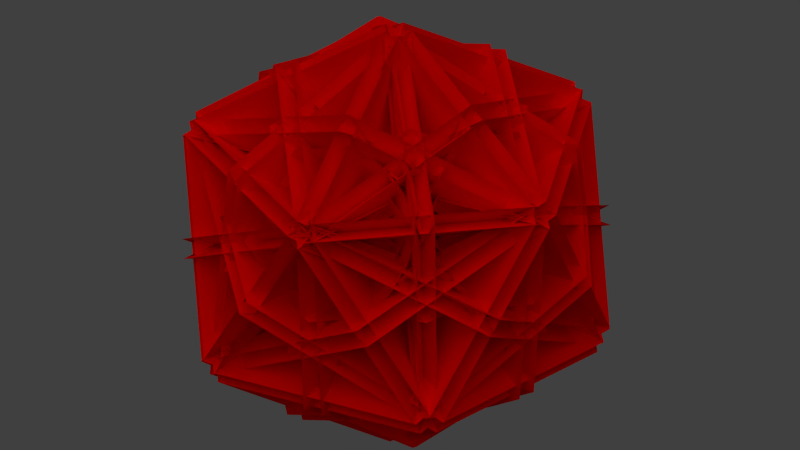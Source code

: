 # Source: Infra-Core.blend  (saved by Blender 2.76.0; exported with 4.5.12 LTS)
import bpy
from mathutils import Matrix  # noqa: F401  (used for matrix-valued properties, if any)

bpy.ops.wm.read_factory_settings(use_empty=True)
scene = bpy.context.scene
scene.name = 'Scene'

# ---- collections
col_collection_1 = bpy.data.collections.new('Collection 1'); scene.collection.children.link(col_collection_1)

# ---- materials (node trees are filled in below, after node groups)
mat_material_001 = bpy.data.materials.new('Material.001')
mat_material_001.alpha_threshold = 0.0
mat_material_001.use_transparent_shadow = False
mat_material_001.diffuse_color = (1.0, 0.0, 0.0, 1.0)
mat_material_001.roughness = 0.5

# ---- material node trees

# ---- world
world_world = bpy.data.worlds.new('World'); scene.world = world_world
world_world.color = (0.05088, 0.05088, 0.05088)
world_world.use_sun_shadow = False
world_world.sun_shadow_jitter_overblur = 0.0
world_world.cycles.sampling_method = 'MANUAL'
world_world.cycles.sample_map_resolution = 256

# ---- cameras
cam_camera_001 = bpy.data.cameras.new('Camera.001')
cam_camera_001.type = 'ORTHO'
cam_camera_001.clip_end = 100.0
cam_camera_001.lens = 35.0
cam_camera_001.sensor_width = 32.0
cam_camera_001.sensor_height = 18.0
cam_camera_001.ortho_scale = 11.0
cam_camera_001.display_size = 2.0
cam_camera_001.dof.focus_distance = 0.0
cam_camera_001.dof.aperture_fstop = 128.0
cam_camera_001.dof.aperture_blades = 6

# ---- lights
light_lamp = bpy.data.lights.new('Lamp', 'POINT')
light_lamp.transmission_factor = 0.0
light_lamp.cutoff_distance = 30.0
light_lamp.energy = 2.0
light_lamp.shadow_buffer_clip_start = 1.001
light_lamp.shadow_soft_size = 1.0
light_lamp.shadow_maximum_resolution = 0.006
light_lamp.use_absolute_resolution = True
light_lamp.cycles.use_multiple_importance_sampling = False
light_sun = bpy.data.lights.new('Sun', 'SUN')
light_sun.transmission_factor = 0.0
light_sun.angle = 1.571
light_sun.energy = 1.0
light_sun.shadow_buffer_clip_start = 0.5
light_sun.shadow_soft_size = 1.0
light_sun.shadow_cascade_max_distance = 1000.0
light_sun.cycles.use_multiple_importance_sampling = False

# ---- meshes
me_icosphere = bpy.data.meshes.new('Icosphere')
me_icosphere.from_pydata([(0.8221, -2.53, -0.06582), (-2.152, -1.564, -0.06581), (-2.152, 1.564, -0.06581), (0.8221, 2.53, -0.06582), (2.66, -2.384e-07, -0.06581), (-1.65, -0.7339, -1.955), (0.188, 1.796, -1.955), (1.832, 1.796, 0.7059), (1.01, -0.7339, 2.35), (-1.142, -2.298, 0.7059), (1.767, 0.3763, -1.955), (2.275, -1.188, 0.7059), (-0.3859, -1.188, 2.35), (-2.538, 0.3762, 0.7059), (-1.208, 1.343, -1.955), (0.9037, -1.564, -1.955), (-0.4265, -2.53, 0.7059), (-1.249, -1.192e-07, 2.35), (-0.4265, 2.53, 0.7059), (0.9037, 1.564, -1.955), (-1.208, -1.343, -1.955), (-2.538, -0.3762, 0.7059), (-0.3859, 1.188, 2.35), (2.275, 1.188, 0.7059), (1.767, -0.3763, -1.955), (0.188, -1.796, -1.955), (-1.65, 0.7339, -1.955), (-1.142, 2.298, 0.7059), (1.01, 0.7339, 2.35), (1.832, -1.796, 0.7059), (0.3859, -1.188, -2.35), (2.538, 0.3762, -0.7059), (1.208, 1.343, 1.955), (-1.767, 0.3763, 1.955), (-2.275, -1.188, -0.7059), (-1.01, -0.7339, -2.35), (1.142, -2.298, -0.7059), (1.65, -0.7339, 1.955), (-0.188, 1.796, 1.955), (-1.832, 1.796, -0.7059), (-1.01, 0.7339, -2.35), (-1.832, -1.796, -0.7059), (-0.188, -1.796, 1.955), (1.65, 0.7339, 1.955), (1.142, 2.298, -0.7059), (0.3859, 1.188, -2.35), (-2.275, 1.188, -0.7059), (-1.767, -0.3763, 1.955), (1.208, -1.343, 1.955), (2.538, -0.3762, -0.7059), (1.249, -1.192e-07, -2.35), (0.4265, 2.53, -0.7059), (-0.9037, 1.564, 1.955), (-0.9037, -1.564, 1.955), (0.4265, -2.53, -0.7059), (2.152, 1.564, 0.06581), (-0.8221, 2.53, 0.06582), (-2.66, -2.384e-07, 0.06581), (-0.8221, -2.53, 0.06582), (2.152, -1.564, 0.06581), (2.25, 1.866, -1.379), (2.855, -0.8516, 0.1172), (0.7648, -2.707, 1.592), (-2.21, -1.74, 1.592), (-2.811, 0.9893, 0.1172), (-0.7241, 2.832, -1.379), (0.9722, -2.639, 1.592), (-1.809, -2.367, 0.1172), (-2.917, 0.1866, -1.379), (-1.079, 2.717, -1.379), (1.692, 2.452, 0.1172), (2.811, -0.109, 1.592), (-2.975, 0.01019, -1.264), (-0.5201, 1.601, -2.461), (2.4, 1.757, -1.264), (2.909, 0.1929, 1.396), (0.4477, -1.378, 2.606), (-2.466, -1.554, 1.396), (-0.9289, -2.826, -1.264), (-1.683, -1.192e-07, -2.461), (-0.9289, 2.826, -1.264), (0.7154, 2.826, 1.396), (1.449, 0.0, 2.606), (0.7154, -2.826, 1.396), (2.811, 0.109, 1.592), (1.692, -2.452, 0.1172), (-1.079, -2.717, -1.379), (-2.917, -0.1866, -1.379), (-1.809, 2.367, 0.1172), (0.9722, 2.639, 1.592), (2.47, -1.564, -1.379), (0.07243, -2.979, 0.1172), (-2.338, -1.564, 1.592), (-2.338, 1.564, 1.592), (0.07243, 2.979, 0.1172), (2.47, 1.564, -1.379), (-0.9095, 2.832, -1.264), (1.362, 0.9894, -2.461), (2.412, -1.74, -1.264), (1.082, -2.707, 1.396), (-1.172, -0.8516, 2.606), (-2.24, 1.866, 1.396), (-0.7241, -2.832, -1.379), (-2.811, -0.9893, 0.1172), (-2.21, 1.74, 1.592), (0.7648, 2.707, 1.592), (2.855, 0.8516, 0.1172), (2.25, -1.866, -1.379), (2.412, 1.74, -1.264), (1.362, -0.9894, -2.461), (-0.9095, -2.832, -1.264), (-2.24, -1.866, 1.396), (-1.172, 0.8516, 2.606), (1.082, 2.707, 1.396), (2.4, -1.757, -1.264), (-0.5201, -1.601, -2.461), (-2.975, -0.01019, -1.264), (-2.466, 1.554, 1.396), (0.4477, 1.378, 2.606), (2.909, -0.1929, 1.396), (-0.1674, -0.109, -3.226), (0.652, 2.452, -1.566), (0.7508, 2.717, 1.582), (-0.07137, 0.1866, 3.226), (-0.914, -2.367, 1.566), (-0.9895, -2.639, -1.582), (0.7508, -2.717, 1.582), (0.652, -2.452, -1.566), (-0.1674, 0.109, -3.226), (-0.9895, 2.639, -1.582), (-0.914, 2.367, 1.566), (-0.07137, -0.1866, 3.226), (-0.1554, 0.1255, -3.226), (2.534, 0.1378, -1.566), (2.816, 0.1255, 1.582), (0.1554, 0.1255, 3.226), (-2.534, 0.1378, 1.566), (-2.816, 0.1255, -1.582), (-2.352, -1.554, 1.582), (-2.131, -1.378, -1.566), (0.05195, 0.1929, -3.226), (2.204, 1.757, -1.582), (1.969, 1.601, 1.566), (-0.1995, 0.01021, 3.226), (0.07137, 0.1866, -3.226), (0.914, -2.367, -1.566), (0.9895, -2.639, 1.582), (0.1674, -0.109, 3.226), (-0.652, 2.452, 1.566), (-0.7508, 2.717, -1.582), (-2.204, 1.757, 1.582), (-1.969, 1.601, -1.566), (0.1995, 0.01021, -3.226), (2.352, -1.554, -1.582), (2.131, -1.378, 1.566), (-0.05195, 0.1929, 3.226), (0.1995, -0.01021, -3.226), (-1.969, -1.601, -1.566), (-2.204, -1.757, 1.582), (-0.05195, -0.1929, 3.226), (2.131, 1.378, 1.566), (2.352, 1.554, -1.582), (0.9895, 2.639, 1.582), (0.914, 2.367, -1.566), (0.07137, -0.1866, -3.226), (-0.7508, -2.717, -1.582), (-0.652, -2.452, 1.566), (0.1674, 0.109, 3.226), (0.05195, -0.1929, -3.226), (-2.131, 1.378, -1.566), (-2.352, 1.554, 1.582), (-0.1995, -0.01021, 3.226), (1.969, -1.601, 1.566), (2.204, -1.757, -1.582), (2.816, -0.1255, 1.582), (2.534, -0.1378, -1.566), (-0.1554, -0.1255, -3.226), (-2.816, -0.1255, -1.582), (-2.534, -0.1378, 1.566), (0.1554, -0.1255, 3.226), (-1.082, -2.707, -1.396), (1.172, -0.8516, -2.606), (2.24, 1.866, -1.396), (0.9095, 2.832, 1.264), (-1.362, 0.9894, 2.461), (-2.412, -1.74, 1.264), (-2.909, 0.1929, -1.396), (-0.4477, -1.378, -2.606), (2.466, -1.554, -1.396), (2.975, 0.01019, 1.264), (0.5201, 1.601, 2.461), (-2.4, 1.757, 1.264), (-0.7154, 2.826, -1.396), (-1.449, 0.0, -2.606), (-0.7154, -2.826, -1.396), (0.9289, -2.826, 1.264), (1.683, -1.192e-07, 2.461), (0.9289, 2.826, 1.264), (2.466, 1.554, -1.396), (-0.4477, 1.378, -2.606), (-2.909, -0.1929, -1.396), (-2.4, -1.757, 1.264), (0.5201, -1.601, 2.461), (2.975, -0.01019, 1.264), (2.24, -1.866, -1.396), (1.172, 0.8516, -2.606), (-1.082, 2.707, -1.396), (-2.412, 1.74, 1.264), (-1.362, -0.9894, 2.461), (0.9095, -2.832, 1.264), (2.21, -1.74, -1.592), (2.811, 0.9893, -0.1172), (0.7241, 2.832, 1.379), (-2.25, 1.866, 1.379), (-2.855, -0.8516, -0.1172), (-0.7648, -2.707, -1.592), (-2.47, -1.564, 1.379), (-0.07243, -2.979, -0.1172), (2.338, -1.564, -1.592), (2.338, 1.564, -1.592), (-0.07243, 2.979, -0.1172), (-2.47, 1.564, 1.379), (-0.9722, -2.639, -1.592), (1.809, -2.367, -0.1172), (2.917, 0.1866, 1.379), (1.079, 2.717, 1.379), (-1.692, 2.452, -0.1172), (-2.811, -0.109, -1.592), (-2.811, 0.109, -1.592), (-1.692, -2.452, -0.1172), (1.079, -2.717, 1.379), (2.917, -0.1866, 1.379), (1.809, 2.367, -0.1172), (-0.9722, 2.639, -1.592), (-0.7648, 2.707, -1.592), (-2.855, 0.8516, -0.1172), (-2.25, -1.866, 1.379), (0.724, -2.832, 1.379), (2.811, -0.9893, -0.1172), (2.21, 1.74, -1.592)], [], [(69, 4, 86), (7, 83, 120), (2, 95, 102), (3, 107, 87), (0, 68, 60), (8, 125, 141), (12, 137, 153), (17, 149, 165), (22, 161, 177), (28, 173, 129), (66, 5, 74), (62, 72, 10), (92, 96, 15), (104, 108, 20), (80, 84, 25), (189, 33, 215), (195, 38, 227), (201, 43, 233), (207, 48, 239), (122, 126, 50), (212, 216, 59), (170, 174, 45), (91, 64, 97), (220, 208, 238), (158, 162, 40), (236, 231, 56), (235, 202, 232), (146, 150, 35), (230, 225, 57), (229, 196, 226), (134, 138, 30), (224, 213, 58), (223, 190, 214), (221, 237, 55), (52, 209, 219), (154, 136, 187), (131, 204, 51), (47, 203, 234), (211, 184, 217), (179, 198, 46), (42, 197, 228), (178, 160, 199), (167, 192, 41), (37, 191, 222), (166, 148, 193), (155, 186, 36), (32, 185, 210), (130, 172, 205), (183, 53, 218), (171, 49, 206), (142, 124, 181), (89, 114, 26), (159, 44, 200), (169, 118, 175), (21, 113, 156), (147, 39, 194), (157, 112, 163), (16, 101, 144), (135, 34, 188), (121, 82, 127), (11, 77, 132), (123, 54, 182), (88, 106, 115), (143, 180, 31), (27, 119, 168), (103, 94, 109), (117, 23, 176), (105, 24, 116), (145, 100, 151), (111, 18, 164), (93, 19, 110), (61, 67, 73), (99, 13, 152), (81, 29, 128), (133, 76, 139), (6, 71, 78), (63, 14, 98), (79, 70, 85), (75, 9, 140), (0, 1, 2, 3, 4), (5, 6, 7, 8, 9), (10, 11, 12, 13, 14), (15, 16, 17, 18, 19), (20, 21, 22, 23, 24), (25, 26, 27, 28, 29), (30, 31, 32, 33, 34), (35, 36, 37, 38, 39), (40, 41, 42, 43, 44), (45, 46, 47, 48, 49), (50, 51, 52, 53, 54), (55, 56, 57, 58, 59), (60, 61, 62, 63, 64, 65), (66, 67, 68, 69, 70, 71), (72, 73, 74, 75, 76, 77), (78, 79, 80, 81, 82, 83), (84, 85, 86, 87, 88, 89), (90, 91, 92, 93, 94, 95), (96, 97, 98, 99, 100, 101), (102, 103, 104, 105, 106, 107), (108, 109, 110, 111, 112, 113), (114, 115, 116, 117, 118, 119), (120, 121, 122, 123, 124, 125), (126, 127, 128, 129, 130, 131), (132, 133, 134, 135, 136, 137), (138, 139, 140, 141, 142, 143), (144, 145, 146, 147, 148, 149), (150, 151, 152, 153, 154, 155), (156, 157, 158, 159, 160, 161), (162, 163, 164, 165, 166, 167), (168, 169, 170, 171, 172, 173), (174, 175, 176, 177, 178, 179), (180, 181, 182, 183, 184, 185), (186, 187, 188, 189, 190, 191), (192, 193, 194, 195, 196, 197), (198, 199, 200, 201, 202, 203), (204, 205, 206, 207, 208, 209), (210, 211, 212, 213, 214, 215), (216, 217, 218, 219, 220, 221), (222, 223, 224, 225, 226, 227), (228, 229, 230, 231, 232, 233), (234, 235, 236, 237, 238, 239), (65, 1, 0, 60), (71, 6, 5, 66), (77, 11, 10, 72), (83, 7, 6, 78), (89, 26, 25, 84), (95, 2, 1, 90), (101, 16, 15, 96), (107, 3, 2, 102), (113, 21, 20, 108), (119, 27, 26, 114), (125, 8, 7, 120), (131, 51, 50, 126), (137, 12, 11, 132), (143, 31, 30, 138), (149, 17, 16, 144), (155, 36, 35, 150), (161, 22, 21, 156), (167, 41, 40, 162), (173, 28, 27, 168), (179, 46, 45, 174), (185, 32, 31, 180), (191, 37, 36, 186), (197, 42, 41, 192), (203, 47, 46, 198), (209, 52, 51, 204), (215, 33, 32, 210), (221, 55, 59, 216), (227, 38, 37, 222), (233, 43, 42, 228), (239, 48, 47, 234), (14, 63, 62, 10), (4, 69, 68, 0), (9, 75, 74, 5), (29, 81, 80, 25), (3, 87, 86, 4), (19, 93, 92, 15), (13, 99, 98, 14), (24, 105, 104, 20), (18, 111, 110, 19), (23, 117, 116, 24), (54, 123, 122, 50), (28, 129, 128, 29), (34, 135, 134, 30), (8, 141, 140, 9), (39, 147, 146, 35), (12, 153, 152, 13), (44, 159, 158, 40), (17, 165, 164, 18), (49, 171, 170, 45), (22, 177, 176, 23), (53, 183, 182, 54), (33, 189, 188, 34), (38, 195, 194, 39), (43, 201, 200, 44), (48, 207, 206, 49), (58, 213, 212, 59), (52, 219, 218, 53), (57, 225, 224, 58), (56, 231, 230, 57), (55, 237, 236, 56), (220, 238, 237, 221), (219, 209, 208, 220), (238, 208, 207, 239), (235, 232, 231, 236), (234, 203, 202, 235), (232, 202, 201, 233), (229, 226, 225, 230), (228, 197, 196, 229), (226, 196, 195, 227), (223, 214, 213, 224), (222, 191, 190, 223), (214, 190, 189, 215), (211, 217, 216, 212), (210, 185, 184, 211), (217, 184, 183, 218), (130, 205, 204, 131), (129, 173, 172, 130), (205, 172, 171, 206), (178, 199, 198, 179), (177, 161, 160, 178), (199, 160, 159, 200), (166, 193, 192, 167), (165, 149, 148, 166), (193, 148, 147, 194), (154, 187, 186, 155), (153, 137, 136, 154), (187, 136, 135, 188), (142, 181, 180, 143), (141, 125, 124, 142), (181, 124, 123, 182), (169, 175, 174, 170), (168, 119, 118, 169), (175, 118, 117, 176), (157, 163, 162, 158), (156, 113, 112, 157), (163, 112, 111, 164), (145, 151, 150, 146), (144, 101, 100, 145), (151, 100, 99, 152), (133, 139, 138, 134), (132, 77, 76, 133), (139, 76, 75, 140), (121, 127, 126, 122), (120, 83, 82, 121), (127, 82, 81, 128), (88, 115, 114, 89), (87, 107, 106, 88), (115, 106, 105, 116), (103, 109, 108, 104), (102, 95, 94, 103), (109, 94, 93, 110), (91, 97, 96, 92), (90, 65, 64, 91), (97, 64, 63, 98), (79, 85, 84, 80), (78, 71, 70, 79), (85, 70, 69, 86), (61, 73, 72, 62), (60, 68, 67, 61), (73, 67, 66, 74), (1, 65, 90)])
me_icosphere.materials.append(mat_material_001)
me_icosphere.use_remesh_preserve_volume = False
me_icosphere.use_remesh_preserve_attributes = False
me_icosphere.use_mirror_vertex_groups = False
me_icosphere.update()

# ---- objects
ob_camera = bpy.data.objects.new('Camera', cam_camera_001)
ob_icosphere = bpy.data.objects.new('Icosphere', me_icosphere)
ob_lamp = bpy.data.objects.new('Lamp', light_lamp)
ob_sun = bpy.data.objects.new('Sun', light_sun)

# ---- transforms, parenting, visibility, modifiers, constraints
ob_camera.location = (15.08, -15.01, 12.4)
ob_camera.rotation_euler = (1.047, 7.325e-08, 0.7854)
ob_camera.lineart.crease_threshold = 0.0
ob_icosphere.location = (0.0, 0.0, 0.0)
ob_icosphere.lineart.crease_threshold = 0.0
ob_lamp.location = (0.7973, 7.599, 1.311)
ob_lamp.rotation_euler = (0.6503, 0.05522, 5.008)
ob_lamp.lock_rotations_4d = False
ob_lamp.empty_display_type = 'ARROWS'
ob_lamp.color = (0.0, 0.0, 0.0, 0.0)
ob_lamp.lineart.crease_threshold = 0.0
ob_sun.location = (1.568, -3.856, 4.7)
ob_sun.rotation_euler = (-0.4189, -0.1396, 3.351)
ob_sun.lineart.crease_threshold = 0.0

# ---- collection membership
col_collection_1.objects.link(ob_camera)
col_collection_1.objects.link(ob_icosphere)
col_collection_1.objects.link(ob_lamp)
col_collection_1.objects.link(ob_sun)

# ---- scene / render settings (as saved in the file)
scene.camera = ob_camera
scene.frame_start = 1; scene.frame_end = 250; scene.frame_set(1)
scene.render.engine = 'BLENDER_EEVEE_NEXT'
scene.render.resolution_percentage = 50
scene.render.dither_intensity = 0.0
scene.render.film_transparent = True
scene.cycles.use_denoising = False
scene.cycles.samples = 10
scene.cycles.sampling_pattern = 'TABULATED_SOBOL'
scene.cycles.light_sampling_threshold = 0.0
scene.cycles.use_adaptive_sampling = False
scene.cycles.use_light_tree = False
scene.cycles.blur_glossy = 0.0
scene.cycles.pixel_filter_type = 'GAUSSIAN'
scene.cycles.sample_clamp_indirect = 0.0
scene.view_settings.view_transform = 'Standard'
bpy.context.view_layer.update()
